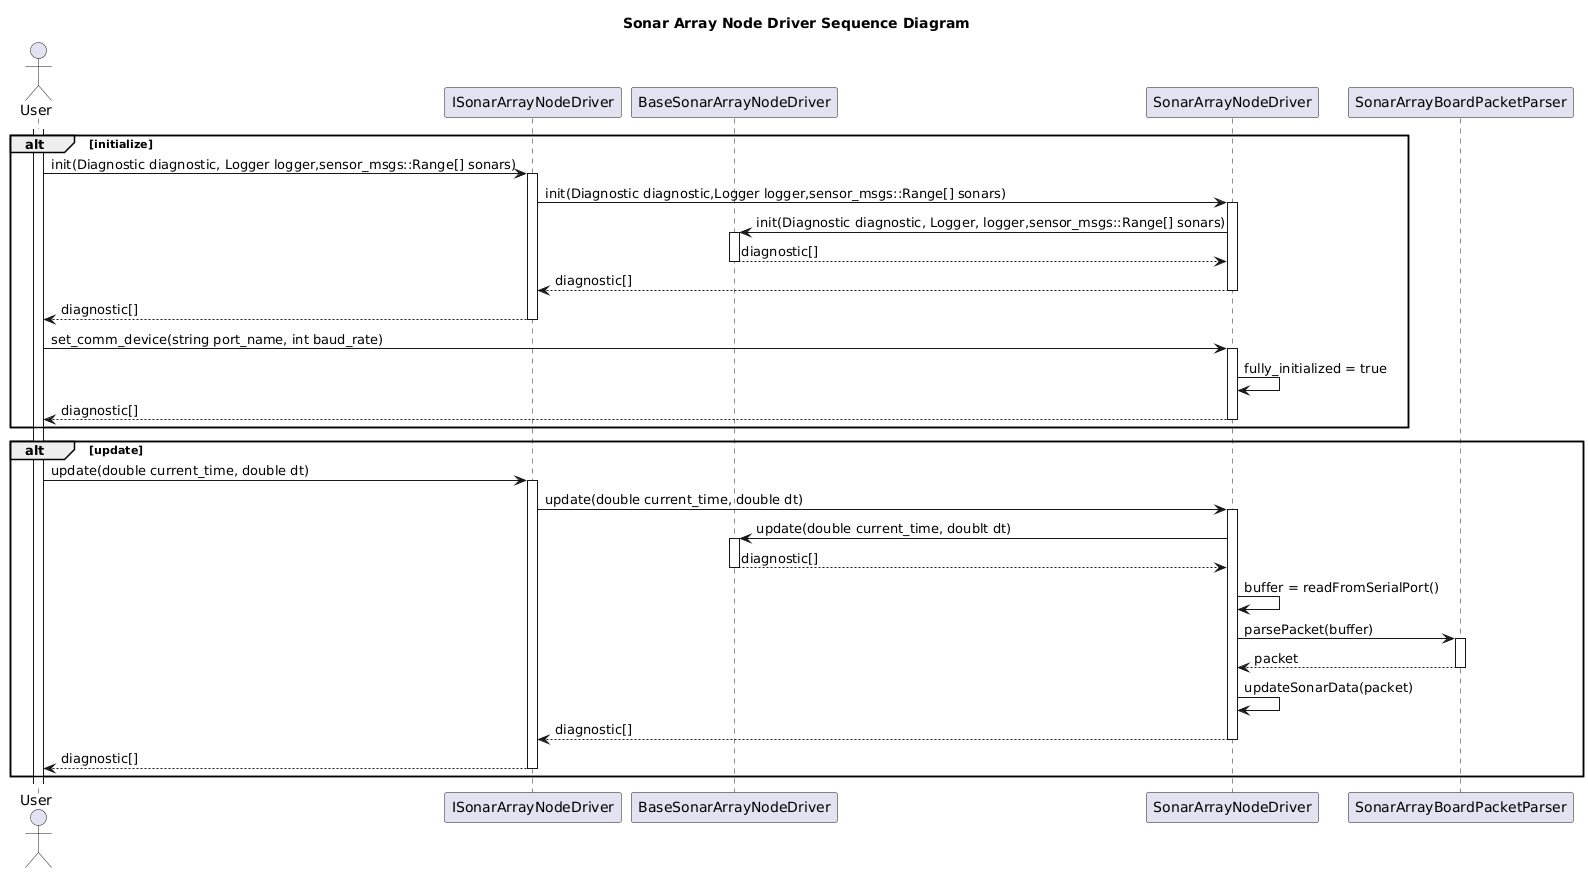

The diagram above was rendered by PlantUML. Its source (embedded in the PNG):
@startuml
title Sonar Array Node Driver Sequence Diagram
actor User as user
participant ISonarArrayNodeDriver as interface
participant BaseSonarArrayNodeDriver as base
participant SonarArrayNodeDriver as driver
participant SonarArrayBoardPacketParser as parser

alt initialize
activate user
user -> interface++: init(Diagnostic diagnostic, Logger logger,sensor_msgs::Range[] sonars)
interface -> driver++: init(Diagnostic diagnostic,Logger logger,sensor_msgs::Range[] sonars)
driver -> base++: init(Diagnostic diagnostic, Logger, logger,sensor_msgs::Range[] sonars)
base --> driver--: diagnostic[]
driver --> interface--: diagnostic[]
interface --> user--: diagnostic[]

user -> driver++: set_comm_device(string port_name, int baud_rate)
driver -> driver: fully_initialized = true
driver --> user--: diagnostic[]
end

alt update
user -> interface++: update(double current_time, double dt)
interface -> driver++: update(double current_time, double dt)
driver -> base++: update(double current_time, doublt dt)
base --> driver--: diagnostic[]
driver -> driver: buffer = readFromSerialPort()
driver -> parser++: parsePacket(buffer)
parser --> driver--: packet
driver -> driver:  updateSonarData(packet)
driver --> interface--: diagnostic[]
interface --> user--: diagnostic[]
end

@enduml